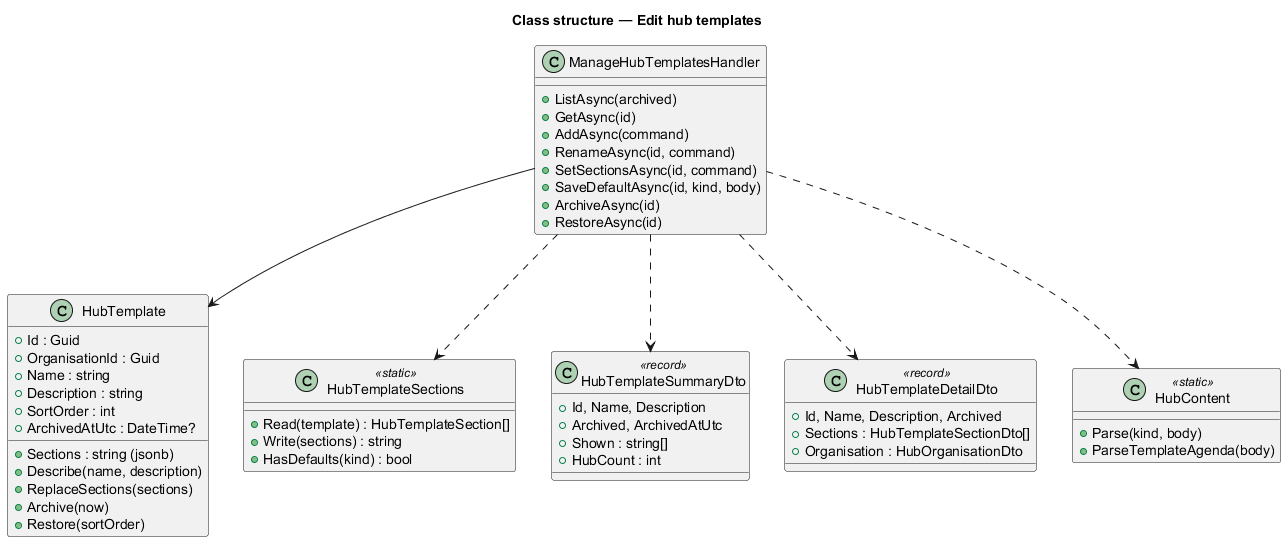

The diagram above was rendered by PlantUML. Its source (embedded in the PNG):
@startuml
title Class structure — Edit hub templates
class HubTemplate {
  +Id : Guid
  +OrganisationId : Guid
  +Name : string
  +Description : string
  +SortOrder : int
  +Sections : string (jsonb)
  +ArchivedAtUtc : DateTime?
  +Describe(name, description)
  +ReplaceSections(sections)
  +Archive(now)
  +Restore(sortOrder)
}
class ManageHubTemplatesHandler {
  +ListAsync(archived)
  +GetAsync(id)
  +AddAsync(command)
  +RenameAsync(id, command)
  +SetSectionsAsync(id, command)
  +SaveDefaultAsync(id, kind, body)
  +ArchiveAsync(id)
  +RestoreAsync(id)
}
class HubTemplateSections <<static>> {
  +Read(template) : HubTemplateSection[]
  +Write(sections) : string
  +HasDefaults(kind) : bool
}
class HubTemplateSummaryDto <<record>> {
  +Id, Name, Description
  +Archived, ArchivedAtUtc
  +Shown : string[]
  +HubCount : int
}
class HubTemplateDetailDto <<record>> {
  +Id, Name, Description, Archived
  +Sections : HubTemplateSectionDto[]
  +Organisation : HubOrganisationDto
}
class HubContent <<static>> {
  +Parse(kind, body)
  +ParseTemplateAgenda(body)
}
ManageHubTemplatesHandler --> HubTemplate
ManageHubTemplatesHandler ..> HubTemplateSections
ManageHubTemplatesHandler ..> HubContent
ManageHubTemplatesHandler ..> HubTemplateSummaryDto
ManageHubTemplatesHandler ..> HubTemplateDetailDto
@enduml